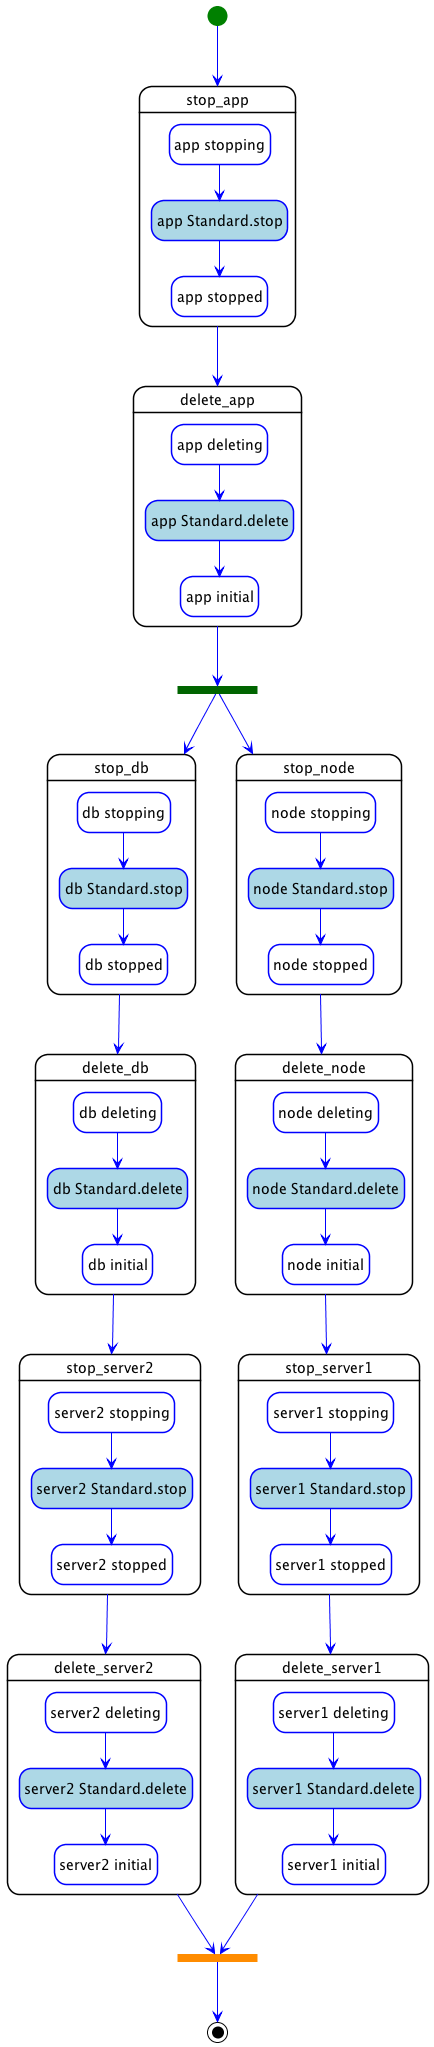

The diagram above was rendered by PlantUML. Its source (embedded in the PNG):
@startuml
hide empty description
skinparam shadowing false
skinparam state {
  ArrowColor blue
  BorderColor blue
  EndColor black
  StartColor green
  BackGroundColor<< step >> white
  BorderColor<< step >> black
  BackGroundColor<< delegate >> lightgrey
  BackGroundColor<< set_state >> white
  BackGroundColor<< call_operation >> lightblue
  BackGroundColor<< inline >> white
}
skinparam ActivityBarColor<<fork>> DarkGreen
skinparam ActivityBarColor<<join>> DarkOrange

state "stop_app" as step_declarative_undeploy_stop_app << step >> {
  state "app stopping" as step_declarative_undeploy_stop_app_app_stopping << set_state >>
  state "app Standard.stop" as step_declarative_undeploy_stop_app_app_Standard.stop << call_operation >>
  state "app stopped" as step_declarative_undeploy_stop_app_app_stopped << set_state >>
  step_declarative_undeploy_stop_app_app_stopping --> step_declarative_undeploy_stop_app_app_Standard.stop
  step_declarative_undeploy_stop_app_app_Standard.stop --> step_declarative_undeploy_stop_app_app_stopped
}
state "delete_app" as step_declarative_undeploy_delete_app << step >> {
  state "app deleting" as step_declarative_undeploy_delete_app_app_deleting << set_state >>
  state "app Standard.delete" as step_declarative_undeploy_delete_app_app_Standard.delete << call_operation >>
  state "app initial" as step_declarative_undeploy_delete_app_app_initial << set_state >>
  step_declarative_undeploy_delete_app_app_deleting --> step_declarative_undeploy_delete_app_app_Standard.delete
  step_declarative_undeploy_delete_app_app_Standard.delete --> step_declarative_undeploy_delete_app_app_initial
}
state "stop_db" as step_declarative_undeploy_stop_db << step >> {
  state "db stopping" as step_declarative_undeploy_stop_db_db_stopping << set_state >>
  state "db Standard.stop" as step_declarative_undeploy_stop_db_db_Standard.stop << call_operation >>
  state "db stopped" as step_declarative_undeploy_stop_db_db_stopped << set_state >>
  step_declarative_undeploy_stop_db_db_stopping --> step_declarative_undeploy_stop_db_db_Standard.stop
  step_declarative_undeploy_stop_db_db_Standard.stop --> step_declarative_undeploy_stop_db_db_stopped
}
state "delete_db" as step_declarative_undeploy_delete_db << step >> {
  state "db deleting" as step_declarative_undeploy_delete_db_db_deleting << set_state >>
  state "db Standard.delete" as step_declarative_undeploy_delete_db_db_Standard.delete << call_operation >>
  state "db initial" as step_declarative_undeploy_delete_db_db_initial << set_state >>
  step_declarative_undeploy_delete_db_db_deleting --> step_declarative_undeploy_delete_db_db_Standard.delete
  step_declarative_undeploy_delete_db_db_Standard.delete --> step_declarative_undeploy_delete_db_db_initial
}
state "stop_node" as step_declarative_undeploy_stop_node << step >> {
  state "node stopping" as step_declarative_undeploy_stop_node_node_stopping << set_state >>
  state "node Standard.stop" as step_declarative_undeploy_stop_node_node_Standard.stop << call_operation >>
  state "node stopped" as step_declarative_undeploy_stop_node_node_stopped << set_state >>
  step_declarative_undeploy_stop_node_node_stopping --> step_declarative_undeploy_stop_node_node_Standard.stop
  step_declarative_undeploy_stop_node_node_Standard.stop --> step_declarative_undeploy_stop_node_node_stopped
}
state "delete_node" as step_declarative_undeploy_delete_node << step >> {
  state "node deleting" as step_declarative_undeploy_delete_node_node_deleting << set_state >>
  state "node Standard.delete" as step_declarative_undeploy_delete_node_node_Standard.delete << call_operation >>
  state "node initial" as step_declarative_undeploy_delete_node_node_initial << set_state >>
  step_declarative_undeploy_delete_node_node_deleting --> step_declarative_undeploy_delete_node_node_Standard.delete
  step_declarative_undeploy_delete_node_node_Standard.delete --> step_declarative_undeploy_delete_node_node_initial
}
state "stop_server1" as step_declarative_undeploy_stop_server1 << step >> {
  state "server1 stopping" as step_declarative_undeploy_stop_server1_server1_stopping << set_state >>
  state "server1 Standard.stop" as step_declarative_undeploy_stop_server1_server1_Standard.stop << call_operation >>
  state "server1 stopped" as step_declarative_undeploy_stop_server1_server1_stopped << set_state >>
  step_declarative_undeploy_stop_server1_server1_stopping --> step_declarative_undeploy_stop_server1_server1_Standard.stop
  step_declarative_undeploy_stop_server1_server1_Standard.stop --> step_declarative_undeploy_stop_server1_server1_stopped
}
state "delete_server1" as step_declarative_undeploy_delete_server1 << step >> {
  state "server1 deleting" as step_declarative_undeploy_delete_server1_server1_deleting << set_state >>
  state "server1 Standard.delete" as step_declarative_undeploy_delete_server1_server1_Standard.delete << call_operation >>
  state "server1 initial" as step_declarative_undeploy_delete_server1_server1_initial << set_state >>
  step_declarative_undeploy_delete_server1_server1_deleting --> step_declarative_undeploy_delete_server1_server1_Standard.delete
  step_declarative_undeploy_delete_server1_server1_Standard.delete --> step_declarative_undeploy_delete_server1_server1_initial
}
state "stop_server2" as step_declarative_undeploy_stop_server2 << step >> {
  state "server2 stopping" as step_declarative_undeploy_stop_server2_server2_stopping << set_state >>
  state "server2 Standard.stop" as step_declarative_undeploy_stop_server2_server2_Standard.stop << call_operation >>
  state "server2 stopped" as step_declarative_undeploy_stop_server2_server2_stopped << set_state >>
  step_declarative_undeploy_stop_server2_server2_stopping --> step_declarative_undeploy_stop_server2_server2_Standard.stop
  step_declarative_undeploy_stop_server2_server2_Standard.stop --> step_declarative_undeploy_stop_server2_server2_stopped
}
state "delete_server2" as step_declarative_undeploy_delete_server2 << step >> {
  state "server2 deleting" as step_declarative_undeploy_delete_server2_server2_deleting << set_state >>
  state "server2 Standard.delete" as step_declarative_undeploy_delete_server2_server2_Standard.delete << call_operation >>
  state "server2 initial" as step_declarative_undeploy_delete_server2_server2_initial << set_state >>
  step_declarative_undeploy_delete_server2_server2_deleting --> step_declarative_undeploy_delete_server2_server2_Standard.delete
  step_declarative_undeploy_delete_server2_server2_Standard.delete --> step_declarative_undeploy_delete_server2_server2_initial
}
step_declarative_undeploy_stop_app --> step_declarative_undeploy_delete_app
state step_declarative_undeploy_delete_app_fork <<fork>>
step_declarative_undeploy_delete_app --> step_declarative_undeploy_delete_app_fork
step_declarative_undeploy_delete_app_fork --> step_declarative_undeploy_stop_node
step_declarative_undeploy_delete_app_fork --> step_declarative_undeploy_stop_db
step_declarative_undeploy_stop_db --> step_declarative_undeploy_delete_db
step_declarative_undeploy_delete_db --> step_declarative_undeploy_stop_server2
step_declarative_undeploy_stop_node --> step_declarative_undeploy_delete_node
step_declarative_undeploy_delete_node --> step_declarative_undeploy_stop_server1
step_declarative_undeploy_stop_server1 --> step_declarative_undeploy_delete_server1
step_declarative_undeploy_stop_server2 --> step_declarative_undeploy_delete_server2
[*] --> step_declarative_undeploy_stop_app
state declarative_undeploy_join <<join>>
declarative_undeploy_join --> [*]
step_declarative_undeploy_delete_server1 --> declarative_undeploy_join
step_declarative_undeploy_delete_server2 --> declarative_undeploy_join
@enduml